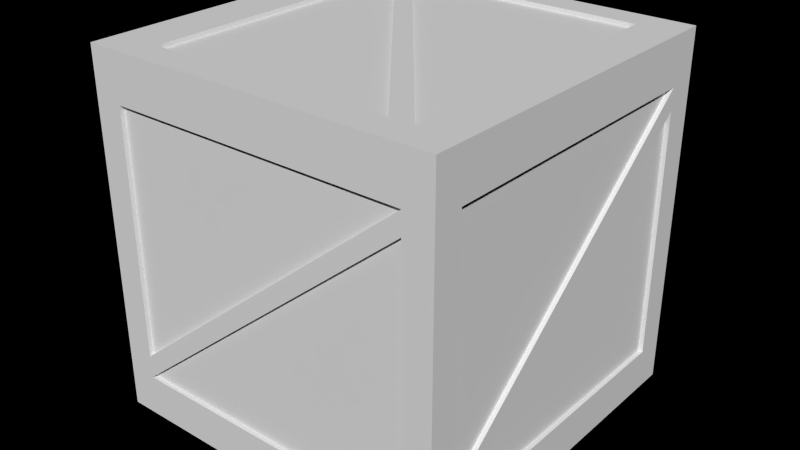 # Source: Wooden_box.blend  (saved by Blender 2.74.0; exported with 4.5.12 LTS)
import bpy
from mathutils import Matrix  # noqa: F401  (used for matrix-valued properties, if any)

bpy.ops.wm.read_factory_settings(use_empty=True)
scene = bpy.context.scene
scene.name = 'Scene'

# ---- collections
col_collection_1 = bpy.data.collections.new('Collection 1'); scene.collection.children.link(col_collection_1)

# ---- materials (node trees are filled in below, after node groups)
mat_wooden_box = bpy.data.materials.new('Wooden_box')
mat_wooden_box.alpha_threshold = 0.0
mat_wooden_box.use_transparent_shadow = False
mat_wooden_box.roughness = 0.5
mat_wooden_box.specular_intensity = 0.0
mat_wooden_box.line_color = (0.0, 0.0, 0.0, 1.0)

# ---- material node trees

# ---- world
world_world = bpy.data.worlds.new('World'); scene.world = world_world
world_world.color = (0.0, 0.0, 0.0)
world_world.use_sun_shadow = False
world_world.sun_shadow_jitter_overblur = 0.0
world_world.cycles.sampling_method = 'MANUAL'
world_world.cycles.sample_map_resolution = 256

# ---- meshes
me_plane = bpy.data.meshes.new('Plane')
me_plane.from_pydata([(0.8386, -1.0, -0.7691), (-0.8386, -1.0, -0.7691), (0.8386, -1.0, 0.734), (-0.8386, -1.0, 0.734), (-1.0, -1.0, 1.0), (-0.8386, -1.0, -0.6408), (0.8386, -1.0, 0.6146), (0.8386, -0.975, -0.7691), (-0.8386, -0.975, -0.7691), (0.8386, -0.975, 0.734), (-0.8386, -0.975, 0.734), (-0.8386, -0.975, -0.6408), (0.8386, -0.975, 0.6146), (-1.0, -1.0, -1.0), (-1.0, -0.8386, -0.7691), (-1.0, 0.8386, -0.7691), (-1.0, -0.8386, 0.734), (-1.0, 0.8386, 0.734), (-1.0, 0.8386, -0.6408), (-1.0, -0.8386, 0.6146), (-0.975, -0.8386, -0.7691), (-0.975, 0.8386, -0.7691), (-0.975, -0.8386, 0.734), (-0.975, 0.8386, 0.734), (-0.975, 0.8386, -0.6408), (-0.975, -0.8386, 0.6146), (-1.0, 1.0, -1.0), (-0.8386, 1.0, -0.7691), (0.8386, 1.0, -0.7691), (-0.8386, 1.0, 0.734), (0.8386, 1.0, 0.734), (-1.0, 1.0, 1.0), (0.8386, 1.0, -0.6408), (-0.8386, 1.0, 0.6146), (-0.8386, 0.975, -0.7691), (0.8386, 0.975, -0.7691), (-0.8386, 0.975, 0.734), (0.8386, 0.975, 0.734), (0.8386, 0.975, -0.6408), (-0.8386, 0.975, 0.6146), (1.0, 1.0, -1.0), (1.0, 0.8386, -0.7691), (1.0, -0.8386, -0.7691), (1.0, 0.8386, 0.734), (1.0, -0.8386, 0.734), (1.0, -0.8386, -0.6408), (1.0, 0.8386, 0.6146), (0.975, 0.8386, -0.7691), (0.975, -0.8386, -0.7691), (0.975, 0.8386, 0.734), (0.975, -0.8386, 0.734), (0.975, -0.8386, -0.6408), (0.975, 0.8386, 0.6146), (-0.7691, 0.8386, -1.0), (-0.7691, -0.8386, -1.0), (0.734, 0.8386, -1.0), (0.734, -0.8386, -1.0), (1.0, -1.0, -1.0), (-0.6408, -0.8386, -1.0), (0.6146, 0.8386, -1.0), (-0.7691, 0.8386, -0.975), (-0.7691, -0.8386, -0.975), (0.734, 0.8386, -0.975), (0.734, -0.8386, -0.975), (-0.6408, -0.8386, -0.975), (0.6146, 0.8386, -0.975), (1.0, 1.0, 1.0), (0.7691, 0.8386, 1.0), (0.7691, -0.8386, 1.0), (-0.734, 0.8386, 1.0), (-0.734, -0.8386, 1.0), (1.0, -1.0, 1.0), (0.6408, -0.8386, 1.0), (-0.6146, 0.8386, 1.0), (0.7691, 0.8386, 0.975), (0.7691, -0.8386, 0.975), (-0.734, 0.8386, 0.975), (-0.734, -0.8386, 0.975), (0.6408, -0.8386, 0.975), (-0.6146, 0.8386, 0.975)], [], [(5, 1, 6, 2), (1, 0, 7, 8), (6, 1, 8, 12), (11, 9, 10), (8, 7, 12), (3, 5, 11, 10), (0, 6, 12, 7), (2, 3, 10, 9), (5, 2, 9, 11), (18, 15, 19, 16), (15, 14, 20, 21), (19, 15, 21, 25), (24, 22, 23), (21, 20, 25), (17, 18, 24, 23), (14, 19, 25, 20), (16, 17, 23, 22), (18, 16, 22, 24), (32, 28, 33, 29), (28, 27, 34, 35), (33, 28, 35, 39), (38, 36, 37), (35, 34, 39), (30, 32, 38, 37), (27, 33, 39, 34), (29, 30, 37, 36), (32, 29, 36, 38), (29, 33, 27, 26, 31), (45, 42, 46, 43), (42, 41, 47, 48), (46, 42, 48, 52), (51, 49, 50), (48, 47, 52), (44, 45, 51, 50), (41, 46, 52, 47), (43, 44, 50, 49), (45, 43, 49, 51), (58, 54, 59, 55), (54, 53, 60, 61), (59, 54, 61, 65), (64, 62, 63), (61, 60, 65), (56, 58, 64, 63), (53, 59, 65, 60), (55, 56, 63, 62), (58, 55, 62, 64), (72, 68, 73, 69), (68, 67, 74, 75), (73, 68, 75, 79), (78, 76, 77), (75, 74, 79), (70, 72, 78, 77), (67, 73, 79, 74), (69, 70, 77, 76), (72, 69, 76, 78), (67, 68, 71, 66), (3, 2, 71, 4), (1, 5, 3, 4, 13), (0, 1, 13, 57), (2, 6, 0, 57, 71), (17, 16, 4, 31), (15, 18, 17, 31, 26), (14, 15, 26, 13), (16, 19, 14, 13, 4), (30, 29, 31, 66), (28, 32, 30, 66, 40), (27, 28, 40, 26), (44, 43, 66, 71), (42, 45, 44, 71, 57), (41, 42, 57, 40), (43, 46, 41, 40, 66), (56, 55, 40, 57), (54, 58, 56, 57, 13), (53, 54, 13, 26), (55, 59, 53, 26, 40), (70, 69, 31, 4), (68, 72, 70, 4, 71), (69, 73, 67, 66, 31)])
_uv = me_plane.uv_layers.new(name='UVMap')
_uv.uv.foreach_set('vector', [0.1037, 0.1973, 0.1037, 0.1373, 0.8963, 0.7843, 0.8963, 0.8402, 0.1276, 0.1935, 0.8658, 0.796, 0.8757, 0.7861, 0.1376, 0.1836, 0.8658, 0.796, 0.1276, 0.1935, 0.1376, 0.1836, 0.8757, 0.7861, 0.1037, 0.1973, 0.8963, 0.8402, 0.1037, 0.8402, 0.1037, 0.1373, 0.8963, 0.1373, 0.8963, 0.7843, 0.8214, 0.7628, 0.2131, 0.2637, 0.2232, 0.2537, 0.8315, 0.7528, 0.1582, 0.2185, 0.7672, 0.7155, 0.7772, 0.7056, 0.1682, 0.2086, 0.8677, 0.8008, 0.1256, 0.1918, 0.1356, 0.1819, 0.8778, 0.7908, 0.1256, 0.1918, 0.8677, 0.8008, 0.8778, 0.7908, 0.1356, 0.1819, 0.1037, 0.1973, 0.1037, 0.1373, 0.8963, 0.7843, 0.8963, 0.8402, 0.1276, 0.1935, 0.8658, 0.796, 0.8757, 0.7861, 0.1376, 0.1836, 0.8658, 0.796, 0.1276, 0.1935, 0.1376, 0.1836, 0.8757, 0.7861, 0.1037, 0.1973, 0.8963, 0.8402, 0.1037, 0.8402, 0.1037, 0.1373, 0.8963, 0.1373, 0.8963, 0.7843, 0.8214, 0.7628, 0.2131, 0.2637, 0.2232, 0.2537, 0.8315, 0.7528, 0.1582, 0.2185, 0.7672, 0.7155, 0.7772, 0.7056, 0.1682, 0.2086, 0.8677, 0.8008, 0.1256, 0.1918, 0.1356, 0.1819, 0.8778, 0.7908, 0.1256, 0.1918, 0.8677, 0.8008, 0.8778, 0.7908, 0.1356, 0.1819, 0.1037, 0.1973, 0.1037, 0.1373, 0.8963, 0.7843, 0.8963, 0.8402, 0.1276, 0.1935, 0.8658, 0.796, 0.8757, 0.7861, 0.1376, 0.1836, 0.8658, 0.796, 0.1276, 0.1935, 0.1376, 0.1836, 0.8757, 0.7861, 0.1037, 0.1973, 0.8963, 0.8402, 0.1037, 0.8402, 0.1037, 0.1373, 0.8963, 0.1373, 0.8963, 0.7843, 0.8214, 0.7628, 0.2131, 0.2637, 0.2232, 0.2537, 0.8315, 0.7528, 0.1582, 0.2185, 0.7672, 0.7155, 0.7772, 0.7056, 0.1682, 0.2086, 0.8677, 0.8008, 0.1256, 0.1918, 0.1356, 0.1819, 0.8778, 0.7908, 0.1256, 0.1918, 0.8677, 0.8008, 0.8778, 0.7908, 0.1356, 0.1819, 0.8963, 0.8402, 0.8963, 0.7843, 0.8963, 0.1373, 0.9726, 0.02937, 0.9726, 0.9645, 0.1037, 0.1973, 0.1037, 0.1373, 0.8963, 0.7843, 0.8963, 0.8402, 0.1276, 0.1935, 0.8658, 0.796, 0.8757, 0.7861, 0.1376, 0.1836, 0.8658, 0.796, 0.1276, 0.1935, 0.1376, 0.1836, 0.8757, 0.7861, 0.1037, 0.1973, 0.8963, 0.8402, 0.1037, 0.8402, 0.1037, 0.1373, 0.8963, 0.1373, 0.8963, 0.7843, 0.8214, 0.7628, 0.2131, 0.2637, 0.2232, 0.2537, 0.8315, 0.7528, 0.1582, 0.2185, 0.7672, 0.7155, 0.7772, 0.7056, 0.1682, 0.2086, 0.8677, 0.8008, 0.1256, 0.1918, 0.1356, 0.1819, 0.8778, 0.7908, 0.1256, 0.1918, 0.8677, 0.8008, 0.8778, 0.7908, 0.1356, 0.1819, 0.1037, 0.1973, 0.1037, 0.1373, 0.8963, 0.7843, 0.8963, 0.8402, 0.1276, 0.1935, 0.8658, 0.796, 0.8757, 0.7861, 0.1376, 0.1836, 0.8658, 0.796, 0.1276, 0.1935, 0.1376, 0.1836, 0.8757, 0.7861, 0.1037, 0.1973, 0.8963, 0.8402, 0.1037, 0.8402, 0.1037, 0.1373, 0.8963, 0.1373, 0.8963, 0.7843, 0.8214, 0.7628, 0.2131, 0.2637, 0.2232, 0.2537, 0.8315, 0.7528, 0.1582, 0.2185, 0.7672, 0.7155, 0.7772, 0.7056, 0.1682, 0.2086, 0.8677, 0.8008, 0.1256, 0.1918, 0.1356, 0.1819, 0.8778, 0.7908, 0.1256, 0.1918, 0.8677, 0.8008, 0.8778, 0.7908, 0.1356, 0.1819, 0.1037, 0.1973, 0.1037, 0.1373, 0.8963, 0.7843, 0.8963, 0.8402, 0.1276, 0.1935, 0.8658, 0.796, 0.8757, 0.7861, 0.1376, 0.1836, 0.8658, 0.796, 0.1276, 0.1935, 0.1376, 0.1836, 0.8757, 0.7861, 0.1037, 0.1973, 0.8963, 0.8402, 0.1037, 0.8402, 0.1037, 0.1373, 0.8963, 0.1373, 0.8963, 0.7843, 0.8214, 0.7628, 0.2131, 0.2637, 0.2232, 0.2537, 0.8315, 0.7528, 0.1582, 0.2185, 0.7672, 0.7155, 0.7772, 0.7056, 0.1682, 0.2086, 0.8677, 0.8008, 0.1256, 0.1918, 0.1356, 0.1819, 0.8778, 0.7908, 0.1256, 0.1918, 0.8677, 0.8008, 0.8778, 0.7908, 0.1356, 0.1819, 0.8963, 0.1373, 0.1037, 0.1373, 0.02741, 0.02937, 0.9726, 0.02937, 0.1037, 0.8402, 0.8963, 0.8402, 0.9726, 0.9645, 0.02741, 0.9645, 0.1037, 0.1373, 0.1037, 0.1973, 0.1037, 0.8402, 0.02741, 0.9645, 0.02741, 0.02937, 0.8963, 0.1373, 0.1037, 0.1373, 0.02741, 0.02937, 0.9726, 0.02937, 0.8963, 0.8402, 0.8963, 0.7843, 0.8963, 0.1373, 0.9726, 0.02937, 0.9726, 0.9645, 0.1037, 0.8402, 0.8963, 0.8402, 0.9726, 0.9645, 0.02741, 0.9645, 0.1037, 0.1373, 0.1037, 0.1973, 0.1037, 0.8402, 0.02741, 0.9645, 0.02741, 0.02937, 0.8963, 0.1373, 0.1037, 0.1373, 0.02741, 0.02937, 0.9726, 0.02937, 0.8963, 0.8402, 0.8963, 0.7843, 0.8963, 0.1373, 0.9726, 0.02937, 0.9726, 0.9645, 0.1037, 0.8402, 0.8963, 0.8402, 0.9726, 0.9645, 0.02741, 0.9645, 0.1037, 0.1373, 0.1037, 0.1973, 0.1037, 0.8402, 0.02741, 0.9645, 0.02741, 0.02937, 0.8963, 0.1373, 0.1037, 0.1373, 0.02741, 0.02937, 0.9726, 0.02937, 0.1037, 0.8402, 0.8963, 0.8402, 0.9726, 0.9645, 0.02741, 0.9645, 0.1037, 0.1373, 0.1037, 0.1973, 0.1037, 0.8402, 0.02741, 0.9645, 0.02741, 0.02937, 0.8963, 0.1373, 0.1037, 0.1373, 0.02741, 0.02937, 0.9726, 0.02937, 0.8963, 0.8402, 0.8963, 0.7843, 0.8963, 0.1373, 0.9726, 0.02937, 0.9726, 0.9645, 0.1037, 0.8402, 0.8963, 0.8402, 0.9726, 0.9645, 0.02741, 0.9645, 0.1037, 0.1373, 0.1037, 0.1973, 0.1037, 0.8402, 0.02741, 0.9645, 0.02741, 0.02937, 0.8963, 0.1373, 0.1037, 0.1373, 0.02741, 0.02937, 0.9726, 0.02937, 0.8963, 0.8402, 0.8963, 0.7843, 0.8963, 0.1373, 0.9726, 0.02937, 0.9726, 0.9645, 0.1037, 0.8402, 0.8963, 0.8402, 0.9726, 0.9645, 0.02741, 0.9645, 0.1037, 0.1373, 0.1037, 0.1973, 0.1037, 0.8402, 0.02741, 0.9645, 0.02741, 0.02937, 0.8963, 0.8402, 0.8963, 0.7843, 0.8963, 0.1373, 0.9726, 0.02937, 0.9726, 0.9645])
me_plane.materials.append(mat_wooden_box)
me_plane.use_remesh_preserve_volume = False
me_plane.use_remesh_preserve_attributes = False
me_plane.use_mirror_vertex_groups = False
me_plane.update()

# ---- objects
ob_plane = bpy.data.objects.new('Plane', me_plane)

# ---- transforms, parenting, visibility, modifiers, constraints
ob_plane.location = (0.0, 0.0, 0.0)
ob_plane.lineart.crease_threshold = 0.0

# ---- collection membership
col_collection_1.objects.link(ob_plane)

# ---- scene / render settings (as saved in the file)
scene.frame_start = 1; scene.frame_end = 250; scene.frame_set(1)
scene.render.engine = 'BLENDER_EEVEE_NEXT'
scene.render.image_settings.color_mode = 'RGB'
scene.render.image_settings.compression = 90
scene.render.dither_intensity = 0.0
scene.render.bake_bias = 0.0
scene.cycles.use_denoising = False
scene.cycles.samples = 10
scene.cycles.sampling_pattern = 'TABULATED_SOBOL'
scene.cycles.light_sampling_threshold = 0.0
scene.cycles.use_adaptive_sampling = False
scene.cycles.use_light_tree = False
scene.cycles.blur_glossy = 0.0
scene.cycles.volume_bounces = 1
scene.cycles.pixel_filter_type = 'GAUSSIAN'
scene.cycles.sample_clamp_indirect = 0.0
scene.view_settings.view_transform = 'Standard'
bpy.context.view_layer.update()

# ---- added for rendering (the .blend has no active camera and no usable light): camera, sun
cam_auto = bpy.data.cameras.new('AutoCamera')
cam_auto.lens = 50.0
cam_auto.sensor_width = 36.0
cam_auto.clip_end = 1000.0
ob_auto_camera = bpy.data.objects.new('AutoCamera', cam_auto)
scene.collection.objects.link(ob_auto_camera)
ob_auto_camera.location = (3.20507, -3.84609, 2.56406)
ob_auto_camera.rotation_euler = (1.09748, -7.21219e-08, 0.694738)
scene.camera = ob_auto_camera
light_auto_sun = bpy.data.lights.new('AutoSun', 'SUN')
light_auto_sun.energy = 3.0
light_auto_sun.angle = 0.0523599
ob_auto_sun = bpy.data.objects.new('AutoSun', light_auto_sun)
scene.collection.objects.link(ob_auto_sun)
ob_auto_sun.rotation_euler = (0.872665, 0.174533, 0.523599)
bpy.context.view_layer.update()
